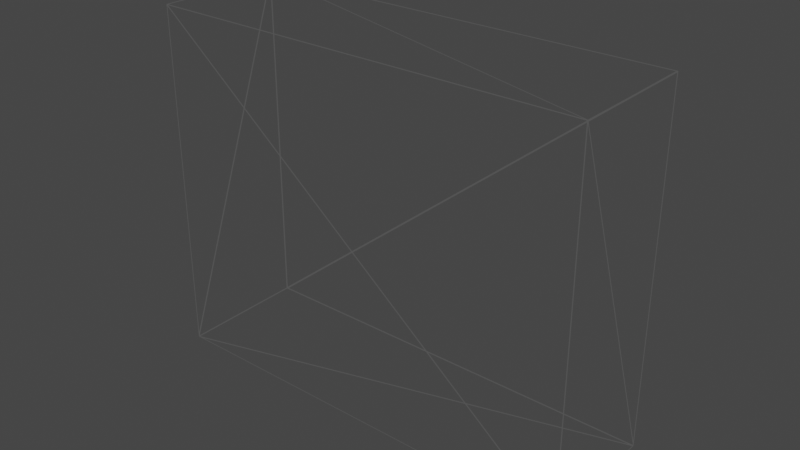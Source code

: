 # Source: shaken_sticker_glass_set_renault_t.blend  (saved by Blender 3.6.14; exported with 4.5.12 LTS)
import bpy
from mathutils import Matrix  # noqa: F401  (used for matrix-valued properties, if any)

bpy.ops.wm.read_factory_settings(use_empty=True)
scene = bpy.context.scene
scene.name = 'Scene'

# ---- materials (node trees are filled in below, after node groups)
mat_mat_0000 = bpy.data.materials.new('mat_0000')
mat_mat_0000.use_transparent_shadow = False
mat_mat_0000_001 = bpy.data.materials.new('mat_0000.001')
mat_mat_0000_001.use_transparent_shadow = False
mat_mat_0000_002 = bpy.data.materials.new('mat_0000.002')
mat_mat_0000_002.use_transparent_shadow = False
mat_mat_0000_003 = bpy.data.materials.new('mat_0000.003')
mat_mat_0000_003.use_transparent_shadow = False

# ---- node groups
ng_scs_ng_outputshadergroup = bpy.data.node_groups.new('.SCS_NG_OutputShaderGroup', 'ShaderNodeTree')
_s = ng_scs_ng_outputshadergroup.interface.new_socket(name='Shader', in_out='OUTPUT', socket_type='NodeSocketShader')
_s = ng_scs_ng_outputshadergroup.interface.new_socket(name='Color', in_out='INPUT', socket_type='NodeSocketColor')
_s = ng_scs_ng_outputshadergroup.interface.new_socket(name='Alpha', in_out='INPUT', socket_type='NodeSocketFloat')
_s.default_value = 1.0
_N = ng_scs_ng_outputshadergroup.nodes; _L = ng_scs_ng_outputshadergroup.links
n0 = _N.new('NodeGroupInput'); n0.name = 'グループ入力'; n0.location = (-185, 0)
n1 = _N.new('NodeGroupOutput'); n1.name = 'グループ出力'; n1.location = (555, 0)
n2 = _N.new('ShaderNodeEmission'); n2.name = 'EmissionMaterial'; n2.location = (185, 200)
n2.label = 'EmissionMaterial'
n3 = _N.new('ShaderNodeClamp'); n3.name = 'AlphaClamp'; n3.location = (185, 0)
n3.label = 'AlphaClamp'
n4 = _N.new('ShaderNodeBsdfTransparent'); n4.name = 'TransparentMaterial'; n4.location = (185, -200)
n4.label = 'TransparentMaterial'
n5 = _N.new('ShaderNodeMixShader'); n5.name = 'MixShader'; n5.location = (370, 0)
n5.label = 'MixShader'
_L.new(n0.outputs[0], n2.inputs[0])
_L.new(n0.outputs[1], n3.inputs[0])
_L.new(n3.outputs[0], n5.inputs[0])
_L.new(n4.outputs[0], n5.inputs[1])
_L.new(n2.outputs[0], n5.inputs[2])
_L.new(n5.outputs[0], n1.inputs[0])
n1.is_active_output = True

# ---- material node trees
mat_mat_0000.use_nodes = True; mat_mat_0000.node_tree.nodes.clear()
_N = mat_mat_0000.node_tree.nodes; _L = mat_mat_0000.node_tree.links
n0 = _N.new('ShaderNodeWireframe'); n0.name = 'Wire'; n0.location = (0, 0)
n0.label = 'Wire'
n0.use_pixel_size = True
n0.inputs[0].default_value = 2.0
n1 = _N.new('ShaderNodeGroup'); n1.name = 'Shader'; n1.location = (185, 0)
n1.label = 'Shader'
n1.node_tree = ng_scs_ng_outputshadergroup
n1.inputs[0].default_value = (0.07074, 0.07074, 0.07074, 1.0)
n2 = _N.new('ShaderNodeOutputMaterial'); n2.name = 'Output'; n2.location = (370, 0)
n2.label = 'Output'
_L.new(n0.outputs[0], n1.inputs[1])
_L.new(n1.outputs[0], n2.inputs[0])
n2.is_active_output = True
mat_mat_0000_001.use_nodes = True; mat_mat_0000_001.node_tree.nodes.clear()
_N = mat_mat_0000_001.node_tree.nodes; _L = mat_mat_0000_001.node_tree.links
n0 = _N.new('ShaderNodeWireframe'); n0.name = 'Wire'; n0.location = (0, 0)
n0.label = 'Wire'
n0.use_pixel_size = True
n0.inputs[0].default_value = 2.0
n1 = _N.new('ShaderNodeGroup'); n1.name = 'Shader'; n1.location = (185, 0)
n1.label = 'Shader'
n1.node_tree = ng_scs_ng_outputshadergroup
n1.inputs[0].default_value = (0.07074, 0.07074, 0.07074, 1.0)
n2 = _N.new('ShaderNodeOutputMaterial'); n2.name = 'Output'; n2.location = (370, 0)
n2.label = 'Output'
_L.new(n0.outputs[0], n1.inputs[1])
_L.new(n1.outputs[0], n2.inputs[0])
n2.is_active_output = True
mat_mat_0000_002.use_nodes = True; mat_mat_0000_002.node_tree.nodes.clear()
_N = mat_mat_0000_002.node_tree.nodes; _L = mat_mat_0000_002.node_tree.links
n0 = _N.new('ShaderNodeWireframe'); n0.name = 'Wire'; n0.location = (0, 0)
n0.label = 'Wire'
n0.use_pixel_size = True
n0.inputs[0].default_value = 2.0
n1 = _N.new('ShaderNodeGroup'); n1.name = 'Shader'; n1.location = (185, 0)
n1.label = 'Shader'
n1.node_tree = ng_scs_ng_outputshadergroup
n1.inputs[0].default_value = (0.07074, 0.07074, 0.07074, 1.0)
n2 = _N.new('ShaderNodeOutputMaterial'); n2.name = 'Output'; n2.location = (370, 0)
n2.label = 'Output'
_L.new(n0.outputs[0], n1.inputs[1])
_L.new(n1.outputs[0], n2.inputs[0])
n2.is_active_output = True
mat_mat_0000_003.use_nodes = True; mat_mat_0000_003.node_tree.nodes.clear()
_N = mat_mat_0000_003.node_tree.nodes; _L = mat_mat_0000_003.node_tree.links
n0 = _N.new('ShaderNodeWireframe'); n0.name = 'Wire'; n0.location = (0, 0)
n0.label = 'Wire'
n0.use_pixel_size = True
n0.inputs[0].default_value = 2.0
n1 = _N.new('ShaderNodeGroup'); n1.name = 'Shader'; n1.location = (185, 0)
n1.label = 'Shader'
n1.node_tree = ng_scs_ng_outputshadergroup
n1.inputs[0].default_value = (0.07074, 0.07074, 0.07074, 1.0)
n2 = _N.new('ShaderNodeOutputMaterial'); n2.name = 'Output'; n2.location = (370, 0)
n2.label = 'Output'
_L.new(n0.outputs[0], n1.inputs[1])
_L.new(n1.outputs[0], n2.inputs[0])
n2.is_active_output = True

# ---- world
world_world = bpy.data.worlds.new('World'); scene.world = world_world
world_world.use_nodes = True; world_world.node_tree.nodes.clear()
_N = world_world.node_tree.nodes; _L = world_world.node_tree.links
n0 = _N.new('ShaderNodeOutputWorld'); n0.name = 'World Output'; n0.location = (300, 300)
n1 = _N.new('ShaderNodeBackground'); n1.name = 'Background'; n1.location = (10, 300)
n1.inputs[0].default_value = (0.05088, 0.05088, 0.05088, 1.0)
_L.new(n1.outputs[0], n0.inputs[0])
n0.is_active_output = True
world_world.color = (0.05088, 0.05088, 0.05088)
world_world.use_sun_shadow = False
world_world.sun_shadow_jitter_overblur = 0.0

# ---- meshes
me_piece_0 = bpy.data.meshes.new('piece_0')
me_piece_0.from_pydata([(-0.07123, -0.02112, 0.6165), (-0.07123, -0.02112, 0.7315), (0.07123, -0.02112, 0.6165), (0.07123, -0.02112, 0.7315), (-0.07123, -0.02112, 0.7315), (-0.07123, 0.02112, 0.7315), (0.07123, -0.02112, 0.7315), (0.07123, 0.02112, 0.7315), (-0.07123, 0.02112, 0.7315), (-0.07123, 0.02112, 0.6165), (0.07123, 0.02112, 0.7315), (0.07123, 0.02112, 0.6165), (-0.07123, 0.02112, 0.6165), (-0.07123, -0.02112, 0.6165), (0.07123, 0.02112, 0.6165), (0.07123, -0.02112, 0.6165), (0.07123, -0.02112, 0.6165), (0.07123, -0.02112, 0.7315), (0.07123, 0.02112, 0.6165), (0.07123, 0.02112, 0.7315), (-0.07123, 0.02112, 0.6165), (-0.07123, 0.02112, 0.7315), (-0.07123, -0.02112, 0.6165), (-0.07123, -0.02112, 0.7315)], [], [(2, 1, 0), (2, 3, 1), (6, 5, 4), (6, 7, 5), (10, 9, 8), (10, 11, 9), (14, 13, 12), (14, 15, 13), (18, 17, 16), (18, 19, 17), (22, 21, 20), (22, 23, 21)])
me_piece_0.polygons.foreach_set('use_smooth', [True] * 12)
_uv = me_piece_0.uv_layers.new(name='UV_0')
_uv.uv.foreach_set('vector', [0.0, 1.0, 0.0, 1.0, 0.0, 1.0, 0.0, 1.0, 0.0, 1.0, 0.0, 1.0, 0.0, 1.0, 0.0, 1.0, 0.0, 1.0, 0.0, 1.0, 0.0, 1.0, 0.0, 1.0, 0.0, 1.0, 0.0, 1.0, 0.0, 1.0, 0.0, 1.0, 0.0, 1.0, 0.0, 1.0, 0.0, 1.0, 0.0, 1.0, 0.0, 1.0, 0.0, 1.0, 0.0, 1.0, 0.0, 1.0, 0.0, 1.0, 0.0, 1.0, 0.0, 1.0, 0.0, 1.0, 0.0, 1.0, 0.0, 1.0, 0.0, 1.0, 0.0, 1.0, 0.0, 1.0, 0.0, 1.0, 0.0, 1.0, 0.0, 1.0])
_ca = me_piece_0.color_attributes.new('Col', 'BYTE_COLOR', 'CORNER')
_ca.data.foreach_set('color', [0.0, 0.0, 0.0, 1.0, 0.0, 0.0, 0.0, 1.0, 0.0, 0.0, 0.0, 1.0, 0.0, 0.0, 0.0, 1.0, 0.0, 0.0, 0.0, 1.0, 0.0, 0.0, 0.0, 1.0, 0.0, 0.0, 0.0, 1.0, 0.0, 0.0, 0.0, 1.0, 0.0, 0.0, 0.0, 1.0, 0.0, 0.0, 0.0, 1.0, 0.0, 0.0, 0.0, 1.0, 0.0, 0.0, 0.0, 1.0, 0.0, 0.0, 0.0, 1.0, 0.0, 0.0, 0.0, 1.0, 0.0, 0.0, 0.0, 1.0, 0.0, 0.0, 0.0, 1.0, 0.0, 0.0, 0.0, 1.0, 0.0, 0.0, 0.0, 1.0, 0.0, 0.0, 0.0, 1.0, 0.0, 0.0, 0.0, 1.0, 0.0, 0.0, 0.0, 1.0, 0.0, 0.0, 0.0, 1.0, 0.0, 0.0, 0.0, 1.0, 0.0, 0.0, 0.0, 1.0, 0.0, 0.0, 0.0, 1.0, 0.0, 0.0, 0.0, 1.0, 0.0, 0.0, 0.0, 1.0, 0.0, 0.0, 0.0, 1.0, 0.0, 0.0, 0.0, 1.0, 0.0, 0.0, 0.0, 1.0, 0.0, 0.0, 0.0, 1.0, 0.0, 0.0, 0.0, 1.0, 0.0, 0.0, 0.0, 1.0, 0.0, 0.0, 0.0, 1.0, 0.0, 0.0, 0.0, 1.0, 0.0, 0.0, 0.0, 1.0])
_ca = me_piece_0.color_attributes.new('Col_alpha', 'BYTE_COLOR', 'CORNER')
_ca.data.foreach_set('color', [0.2159, 0.2159, 0.2159, 1.0, 0.2159, 0.2159, 0.2159, 1.0, 0.2159, 0.2159, 0.2159, 1.0, 0.2159, 0.2159, 0.2159, 1.0, 0.2159, 0.2159, 0.2159, 1.0, 0.2159, 0.2159, 0.2159, 1.0, 0.2159, 0.2159, 0.2159, 1.0, 0.2159, 0.2159, 0.2159, 1.0, 0.2159, 0.2159, 0.2159, 1.0, 0.2159, 0.2159, 0.2159, 1.0, 0.2159, 0.2159, 0.2159, 1.0, 0.2159, 0.2159, 0.2159, 1.0, 0.2159, 0.2159, 0.2159, 1.0, 0.2159, 0.2159, 0.2159, 1.0, 0.2159, 0.2159, 0.2159, 1.0, 0.2159, 0.2159, 0.2159, 1.0, 0.2159, 0.2159, 0.2159, 1.0, 0.2159, 0.2159, 0.2159, 1.0, 0.2159, 0.2159, 0.2159, 1.0, 0.2159, 0.2159, 0.2159, 1.0, 0.2159, 0.2159, 0.2159, 1.0, 0.2159, 0.2159, 0.2159, 1.0, 0.2159, 0.2159, 0.2159, 1.0, 0.2159, 0.2159, 0.2159, 1.0, 0.2159, 0.2159, 0.2159, 1.0, 0.2159, 0.2159, 0.2159, 1.0, 0.2159, 0.2159, 0.2159, 1.0, 0.2159, 0.2159, 0.2159, 1.0, 0.2159, 0.2159, 0.2159, 1.0, 0.2159, 0.2159, 0.2159, 1.0, 0.2159, 0.2159, 0.2159, 1.0, 0.2159, 0.2159, 0.2159, 1.0, 0.2159, 0.2159, 0.2159, 1.0, 0.2159, 0.2159, 0.2159, 1.0, 0.2159, 0.2159, 0.2159, 1.0, 0.2159, 0.2159, 0.2159, 1.0])
me_piece_0.materials.append(mat_mat_0000)
me_piece_0.update()
me_piece_0.normals_split_custom_set([tuple(v) for v in zip(*[iter([0.0, -1.0, -8.916e-08, 0.0, -1.0, -8.146e-08, 0.0, -1.0, -5.687e-08, 0.0, -1.0, -8.916e-08, 0.0, -1.0, -1.137e-07, 0.0, -1.0, -8.146e-08, 0.0, 0.0, 1.0, 0.0, 0.0, 1.0, 0.0, 0.0, 1.0, 0.0, 0.0, 1.0, 0.0, 0.0, 1.0, 0.0, 0.0, 1.0, 0.0, 1.0, 8.146e-08, 0.0, 1.0, 8.916e-08, 0.0, 1.0, 1.137e-07, 0.0, 1.0, 8.146e-08, 0.0, 1.0, 5.687e-08, 0.0, 1.0, 8.916e-08, 0.0, 0.0, -1.0, 0.0, 0.0, -1.0, 0.0, 0.0, -1.0, 0.0, 0.0, -1.0, 0.0, 0.0, -1.0, 0.0, 0.0, -1.0, 1.0, 0.0, 0.0, 1.0, 0.0, 0.0, 1.0, 0.0, 0.0, 1.0, 0.0, 0.0, 1.0, 0.0, 0.0, 1.0, 0.0, 0.0, -1.0, 0.0, 0.0, -1.0, 0.0, 0.0, -1.0, 0.0, 0.0, -1.0, 0.0, 0.0, -1.0, 0.0, 0.0, -1.0, 0.0, 0.0])] * 3)])
me_piece_0_001 = bpy.data.meshes.new('piece_0.001')
me_piece_0_001.from_pydata([(-0.07123, -0.02112, 0.6165), (-0.07123, -0.02112, 0.7315), (0.07123, -0.02112, 0.6165), (0.07123, -0.02112, 0.7315), (-0.07123, -0.02112, 0.7315), (-0.07123, 0.02112, 0.7315), (0.07123, -0.02112, 0.7315), (0.07123, 0.02112, 0.7315), (-0.07123, 0.02112, 0.7315), (-0.07123, 0.02112, 0.6165), (0.07123, 0.02112, 0.7315), (0.07123, 0.02112, 0.6165), (-0.07123, 0.02112, 0.6165), (-0.07123, -0.02112, 0.6165), (0.07123, 0.02112, 0.6165), (0.07123, -0.02112, 0.6165), (0.07123, -0.02112, 0.6165), (0.07123, -0.02112, 0.7315), (0.07123, 0.02112, 0.6165), (0.07123, 0.02112, 0.7315), (-0.07123, 0.02112, 0.6165), (-0.07123, 0.02112, 0.7315), (-0.07123, -0.02112, 0.6165), (-0.07123, -0.02112, 0.7315)], [], [(2, 1, 0), (2, 3, 1), (6, 5, 4), (6, 7, 5), (10, 9, 8), (10, 11, 9), (14, 13, 12), (14, 15, 13), (18, 17, 16), (18, 19, 17), (22, 21, 20), (22, 23, 21)])
me_piece_0_001.polygons.foreach_set('use_smooth', [True] * 12)
_uv = me_piece_0_001.uv_layers.new(name='UV_0')
_uv.uv.foreach_set('vector', [0.0, 1.0, 0.0, 1.0, 0.0, 1.0, 0.0, 1.0, 0.0, 1.0, 0.0, 1.0, 0.0, 1.0, 0.0, 1.0, 0.0, 1.0, 0.0, 1.0, 0.0, 1.0, 0.0, 1.0, 0.0, 1.0, 0.0, 1.0, 0.0, 1.0, 0.0, 1.0, 0.0, 1.0, 0.0, 1.0, 0.0, 1.0, 0.0, 1.0, 0.0, 1.0, 0.0, 1.0, 0.0, 1.0, 0.0, 1.0, 0.0, 1.0, 0.0, 1.0, 0.0, 1.0, 0.0, 1.0, 0.0, 1.0, 0.0, 1.0, 0.0, 1.0, 0.0, 1.0, 0.0, 1.0, 0.0, 1.0, 0.0, 1.0, 0.0, 1.0])
_ca = me_piece_0_001.color_attributes.new('Col', 'BYTE_COLOR', 'CORNER')
_ca.data.foreach_set('color', [0.0, 0.0, 0.0, 1.0, 0.0, 0.0, 0.0, 1.0, 0.0, 0.0, 0.0, 1.0, 0.0, 0.0, 0.0, 1.0, 0.0, 0.0, 0.0, 1.0, 0.0, 0.0, 0.0, 1.0, 0.0, 0.0, 0.0, 1.0, 0.0, 0.0, 0.0, 1.0, 0.0, 0.0, 0.0, 1.0, 0.0, 0.0, 0.0, 1.0, 0.0, 0.0, 0.0, 1.0, 0.0, 0.0, 0.0, 1.0, 0.0, 0.0, 0.0, 1.0, 0.0, 0.0, 0.0, 1.0, 0.0, 0.0, 0.0, 1.0, 0.0, 0.0, 0.0, 1.0, 0.0, 0.0, 0.0, 1.0, 0.0, 0.0, 0.0, 1.0, 0.0, 0.0, 0.0, 1.0, 0.0, 0.0, 0.0, 1.0, 0.0, 0.0, 0.0, 1.0, 0.0, 0.0, 0.0, 1.0, 0.0, 0.0, 0.0, 1.0, 0.0, 0.0, 0.0, 1.0, 0.0, 0.0, 0.0, 1.0, 0.0, 0.0, 0.0, 1.0, 0.0, 0.0, 0.0, 1.0, 0.0, 0.0, 0.0, 1.0, 0.0, 0.0, 0.0, 1.0, 0.0, 0.0, 0.0, 1.0, 0.0, 0.0, 0.0, 1.0, 0.0, 0.0, 0.0, 1.0, 0.0, 0.0, 0.0, 1.0, 0.0, 0.0, 0.0, 1.0, 0.0, 0.0, 0.0, 1.0, 0.0, 0.0, 0.0, 1.0])
_ca = me_piece_0_001.color_attributes.new('Col_alpha', 'BYTE_COLOR', 'CORNER')
_ca.data.foreach_set('color', [0.2159, 0.2159, 0.2159, 1.0, 0.2159, 0.2159, 0.2159, 1.0, 0.2159, 0.2159, 0.2159, 1.0, 0.2159, 0.2159, 0.2159, 1.0, 0.2159, 0.2159, 0.2159, 1.0, 0.2159, 0.2159, 0.2159, 1.0, 0.2159, 0.2159, 0.2159, 1.0, 0.2159, 0.2159, 0.2159, 1.0, 0.2159, 0.2159, 0.2159, 1.0, 0.2159, 0.2159, 0.2159, 1.0, 0.2159, 0.2159, 0.2159, 1.0, 0.2159, 0.2159, 0.2159, 1.0, 0.2159, 0.2159, 0.2159, 1.0, 0.2159, 0.2159, 0.2159, 1.0, 0.2159, 0.2159, 0.2159, 1.0, 0.2159, 0.2159, 0.2159, 1.0, 0.2159, 0.2159, 0.2159, 1.0, 0.2159, 0.2159, 0.2159, 1.0, 0.2159, 0.2159, 0.2159, 1.0, 0.2159, 0.2159, 0.2159, 1.0, 0.2159, 0.2159, 0.2159, 1.0, 0.2159, 0.2159, 0.2159, 1.0, 0.2159, 0.2159, 0.2159, 1.0, 0.2159, 0.2159, 0.2159, 1.0, 0.2159, 0.2159, 0.2159, 1.0, 0.2159, 0.2159, 0.2159, 1.0, 0.2159, 0.2159, 0.2159, 1.0, 0.2159, 0.2159, 0.2159, 1.0, 0.2159, 0.2159, 0.2159, 1.0, 0.2159, 0.2159, 0.2159, 1.0, 0.2159, 0.2159, 0.2159, 1.0, 0.2159, 0.2159, 0.2159, 1.0, 0.2159, 0.2159, 0.2159, 1.0, 0.2159, 0.2159, 0.2159, 1.0, 0.2159, 0.2159, 0.2159, 1.0, 0.2159, 0.2159, 0.2159, 1.0])
me_piece_0_001.materials.append(mat_mat_0000_001)
me_piece_0_001.update()
me_piece_0_001.normals_split_custom_set([tuple(v) for v in zip(*[iter([0.0, -1.0, -8.916e-08, 0.0, -1.0, -8.146e-08, 0.0, -1.0, -5.687e-08, 0.0, -1.0, -8.916e-08, 0.0, -1.0, -1.137e-07, 0.0, -1.0, -8.146e-08, 0.0, 0.0, 1.0, 0.0, 0.0, 1.0, 0.0, 0.0, 1.0, 0.0, 0.0, 1.0, 0.0, 0.0, 1.0, 0.0, 0.0, 1.0, 0.0, 1.0, 8.146e-08, 0.0, 1.0, 8.916e-08, 0.0, 1.0, 1.137e-07, 0.0, 1.0, 8.146e-08, 0.0, 1.0, 5.687e-08, 0.0, 1.0, 8.916e-08, 0.0, 0.0, -1.0, 0.0, 0.0, -1.0, 0.0, 0.0, -1.0, 0.0, 0.0, -1.0, 0.0, 0.0, -1.0, 0.0, 0.0, -1.0, 1.0, 0.0, 0.0, 1.0, 0.0, 0.0, 1.0, 0.0, 0.0, 1.0, 0.0, 0.0, 1.0, 0.0, 0.0, 1.0, 0.0, 0.0, -1.0, 0.0, 0.0, -1.0, 0.0, 0.0, -1.0, 0.0, 0.0, -1.0, 0.0, 0.0, -1.0, 0.0, 0.0, -1.0, 0.0, 0.0])] * 3)])
me_piece_0_002 = bpy.data.meshes.new('piece_0.002')
me_piece_0_002.from_pydata([(-0.07123, -0.02112, 0.6165), (-0.07123, -0.02112, 0.7315), (0.07123, -0.02112, 0.6165), (0.07123, -0.02112, 0.7315), (-0.07123, -0.02112, 0.7315), (-0.07123, 0.02112, 0.7315), (0.07123, -0.02112, 0.7315), (0.07123, 0.02112, 0.7315), (-0.07123, 0.02112, 0.7315), (-0.07123, 0.02112, 0.6165), (0.07123, 0.02112, 0.7315), (0.07123, 0.02112, 0.6165), (-0.07123, 0.02112, 0.6165), (-0.07123, -0.02112, 0.6165), (0.07123, 0.02112, 0.6165), (0.07123, -0.02112, 0.6165), (0.07123, -0.02112, 0.6165), (0.07123, -0.02112, 0.7315), (0.07123, 0.02112, 0.6165), (0.07123, 0.02112, 0.7315), (-0.07123, 0.02112, 0.6165), (-0.07123, 0.02112, 0.7315), (-0.07123, -0.02112, 0.6165), (-0.07123, -0.02112, 0.7315)], [], [(2, 1, 0), (2, 3, 1), (6, 5, 4), (6, 7, 5), (10, 9, 8), (10, 11, 9), (14, 13, 12), (14, 15, 13), (18, 17, 16), (18, 19, 17), (22, 21, 20), (22, 23, 21)])
me_piece_0_002.polygons.foreach_set('use_smooth', [True] * 12)
_uv = me_piece_0_002.uv_layers.new(name='UV_0')
_uv.uv.foreach_set('vector', [0.0, 1.0, 0.0, 1.0, 0.0, 1.0, 0.0, 1.0, 0.0, 1.0, 0.0, 1.0, 0.0, 1.0, 0.0, 1.0, 0.0, 1.0, 0.0, 1.0, 0.0, 1.0, 0.0, 1.0, 0.0, 1.0, 0.0, 1.0, 0.0, 1.0, 0.0, 1.0, 0.0, 1.0, 0.0, 1.0, 0.0, 1.0, 0.0, 1.0, 0.0, 1.0, 0.0, 1.0, 0.0, 1.0, 0.0, 1.0, 0.0, 1.0, 0.0, 1.0, 0.0, 1.0, 0.0, 1.0, 0.0, 1.0, 0.0, 1.0, 0.0, 1.0, 0.0, 1.0, 0.0, 1.0, 0.0, 1.0, 0.0, 1.0, 0.0, 1.0])
_ca = me_piece_0_002.color_attributes.new('Col', 'BYTE_COLOR', 'CORNER')
_ca.data.foreach_set('color', [0.0, 0.0, 0.0, 1.0, 0.0, 0.0, 0.0, 1.0, 0.0, 0.0, 0.0, 1.0, 0.0, 0.0, 0.0, 1.0, 0.0, 0.0, 0.0, 1.0, 0.0, 0.0, 0.0, 1.0, 0.0, 0.0, 0.0, 1.0, 0.0, 0.0, 0.0, 1.0, 0.0, 0.0, 0.0, 1.0, 0.0, 0.0, 0.0, 1.0, 0.0, 0.0, 0.0, 1.0, 0.0, 0.0, 0.0, 1.0, 0.0, 0.0, 0.0, 1.0, 0.0, 0.0, 0.0, 1.0, 0.0, 0.0, 0.0, 1.0, 0.0, 0.0, 0.0, 1.0, 0.0, 0.0, 0.0, 1.0, 0.0, 0.0, 0.0, 1.0, 0.0, 0.0, 0.0, 1.0, 0.0, 0.0, 0.0, 1.0, 0.0, 0.0, 0.0, 1.0, 0.0, 0.0, 0.0, 1.0, 0.0, 0.0, 0.0, 1.0, 0.0, 0.0, 0.0, 1.0, 0.0, 0.0, 0.0, 1.0, 0.0, 0.0, 0.0, 1.0, 0.0, 0.0, 0.0, 1.0, 0.0, 0.0, 0.0, 1.0, 0.0, 0.0, 0.0, 1.0, 0.0, 0.0, 0.0, 1.0, 0.0, 0.0, 0.0, 1.0, 0.0, 0.0, 0.0, 1.0, 0.0, 0.0, 0.0, 1.0, 0.0, 0.0, 0.0, 1.0, 0.0, 0.0, 0.0, 1.0, 0.0, 0.0, 0.0, 1.0])
_ca = me_piece_0_002.color_attributes.new('Col_alpha', 'BYTE_COLOR', 'CORNER')
_ca.data.foreach_set('color', [0.2159, 0.2159, 0.2159, 1.0, 0.2159, 0.2159, 0.2159, 1.0, 0.2159, 0.2159, 0.2159, 1.0, 0.2159, 0.2159, 0.2159, 1.0, 0.2159, 0.2159, 0.2159, 1.0, 0.2159, 0.2159, 0.2159, 1.0, 0.2159, 0.2159, 0.2159, 1.0, 0.2159, 0.2159, 0.2159, 1.0, 0.2159, 0.2159, 0.2159, 1.0, 0.2159, 0.2159, 0.2159, 1.0, 0.2159, 0.2159, 0.2159, 1.0, 0.2159, 0.2159, 0.2159, 1.0, 0.2159, 0.2159, 0.2159, 1.0, 0.2159, 0.2159, 0.2159, 1.0, 0.2159, 0.2159, 0.2159, 1.0, 0.2159, 0.2159, 0.2159, 1.0, 0.2159, 0.2159, 0.2159, 1.0, 0.2159, 0.2159, 0.2159, 1.0, 0.2159, 0.2159, 0.2159, 1.0, 0.2159, 0.2159, 0.2159, 1.0, 0.2159, 0.2159, 0.2159, 1.0, 0.2159, 0.2159, 0.2159, 1.0, 0.2159, 0.2159, 0.2159, 1.0, 0.2159, 0.2159, 0.2159, 1.0, 0.2159, 0.2159, 0.2159, 1.0, 0.2159, 0.2159, 0.2159, 1.0, 0.2159, 0.2159, 0.2159, 1.0, 0.2159, 0.2159, 0.2159, 1.0, 0.2159, 0.2159, 0.2159, 1.0, 0.2159, 0.2159, 0.2159, 1.0, 0.2159, 0.2159, 0.2159, 1.0, 0.2159, 0.2159, 0.2159, 1.0, 0.2159, 0.2159, 0.2159, 1.0, 0.2159, 0.2159, 0.2159, 1.0, 0.2159, 0.2159, 0.2159, 1.0, 0.2159, 0.2159, 0.2159, 1.0])
me_piece_0_002.materials.append(mat_mat_0000_002)
me_piece_0_002.update()
me_piece_0_002.normals_split_custom_set([tuple(v) for v in zip(*[iter([0.0, -1.0, -8.916e-08, 0.0, -1.0, -8.146e-08, 0.0, -1.0, -5.687e-08, 0.0, -1.0, -8.916e-08, 0.0, -1.0, -1.137e-07, 0.0, -1.0, -8.146e-08, 0.0, 0.0, 1.0, 0.0, 0.0, 1.0, 0.0, 0.0, 1.0, 0.0, 0.0, 1.0, 0.0, 0.0, 1.0, 0.0, 0.0, 1.0, 0.0, 1.0, 8.146e-08, 0.0, 1.0, 8.916e-08, 0.0, 1.0, 1.137e-07, 0.0, 1.0, 8.146e-08, 0.0, 1.0, 5.687e-08, 0.0, 1.0, 8.916e-08, 0.0, 0.0, -1.0, 0.0, 0.0, -1.0, 0.0, 0.0, -1.0, 0.0, 0.0, -1.0, 0.0, 0.0, -1.0, 0.0, 0.0, -1.0, 1.0, 0.0, 0.0, 1.0, 0.0, 0.0, 1.0, 0.0, 0.0, 1.0, 0.0, 0.0, 1.0, 0.0, 0.0, 1.0, 0.0, 0.0, -1.0, 0.0, 0.0, -1.0, 0.0, 0.0, -1.0, 0.0, 0.0, -1.0, 0.0, 0.0, -1.0, 0.0, 0.0, -1.0, 0.0, 0.0])] * 3)])
me_piece_0_003 = bpy.data.meshes.new('piece_0.003')
me_piece_0_003.from_pydata([(-0.07123, -0.02112, 0.6165), (-0.07123, -0.02112, 0.7315), (0.07123, -0.02112, 0.6165), (0.07123, -0.02112, 0.7315), (-0.07123, -0.02112, 0.7315), (-0.07123, 0.02112, 0.7315), (0.07123, -0.02112, 0.7315), (0.07123, 0.02112, 0.7315), (-0.07123, 0.02112, 0.7315), (-0.07123, 0.02112, 0.6165), (0.07123, 0.02112, 0.7315), (0.07123, 0.02112, 0.6165), (-0.07123, 0.02112, 0.6165), (-0.07123, -0.02112, 0.6165), (0.07123, 0.02112, 0.6165), (0.07123, -0.02112, 0.6165), (0.07123, -0.02112, 0.6165), (0.07123, -0.02112, 0.7315), (0.07123, 0.02112, 0.6165), (0.07123, 0.02112, 0.7315), (-0.07123, 0.02112, 0.6165), (-0.07123, 0.02112, 0.7315), (-0.07123, -0.02112, 0.6165), (-0.07123, -0.02112, 0.7315)], [], [(2, 1, 0), (2, 3, 1), (6, 5, 4), (6, 7, 5), (10, 9, 8), (10, 11, 9), (14, 13, 12), (14, 15, 13), (18, 17, 16), (18, 19, 17), (22, 21, 20), (22, 23, 21)])
me_piece_0_003.polygons.foreach_set('use_smooth', [True] * 12)
_uv = me_piece_0_003.uv_layers.new(name='UV_0')
_uv.uv.foreach_set('vector', [0.0, 1.0, 0.0, 1.0, 0.0, 1.0, 0.0, 1.0, 0.0, 1.0, 0.0, 1.0, 0.0, 1.0, 0.0, 1.0, 0.0, 1.0, 0.0, 1.0, 0.0, 1.0, 0.0, 1.0, 0.0, 1.0, 0.0, 1.0, 0.0, 1.0, 0.0, 1.0, 0.0, 1.0, 0.0, 1.0, 0.0, 1.0, 0.0, 1.0, 0.0, 1.0, 0.0, 1.0, 0.0, 1.0, 0.0, 1.0, 0.0, 1.0, 0.0, 1.0, 0.0, 1.0, 0.0, 1.0, 0.0, 1.0, 0.0, 1.0, 0.0, 1.0, 0.0, 1.0, 0.0, 1.0, 0.0, 1.0, 0.0, 1.0, 0.0, 1.0])
_ca = me_piece_0_003.color_attributes.new('Col', 'BYTE_COLOR', 'CORNER')
_ca.data.foreach_set('color', [0.0, 0.0, 0.0, 1.0, 0.0, 0.0, 0.0, 1.0, 0.0, 0.0, 0.0, 1.0, 0.0, 0.0, 0.0, 1.0, 0.0, 0.0, 0.0, 1.0, 0.0, 0.0, 0.0, 1.0, 0.0, 0.0, 0.0, 1.0, 0.0, 0.0, 0.0, 1.0, 0.0, 0.0, 0.0, 1.0, 0.0, 0.0, 0.0, 1.0, 0.0, 0.0, 0.0, 1.0, 0.0, 0.0, 0.0, 1.0, 0.0, 0.0, 0.0, 1.0, 0.0, 0.0, 0.0, 1.0, 0.0, 0.0, 0.0, 1.0, 0.0, 0.0, 0.0, 1.0, 0.0, 0.0, 0.0, 1.0, 0.0, 0.0, 0.0, 1.0, 0.0, 0.0, 0.0, 1.0, 0.0, 0.0, 0.0, 1.0, 0.0, 0.0, 0.0, 1.0, 0.0, 0.0, 0.0, 1.0, 0.0, 0.0, 0.0, 1.0, 0.0, 0.0, 0.0, 1.0, 0.0, 0.0, 0.0, 1.0, 0.0, 0.0, 0.0, 1.0, 0.0, 0.0, 0.0, 1.0, 0.0, 0.0, 0.0, 1.0, 0.0, 0.0, 0.0, 1.0, 0.0, 0.0, 0.0, 1.0, 0.0, 0.0, 0.0, 1.0, 0.0, 0.0, 0.0, 1.0, 0.0, 0.0, 0.0, 1.0, 0.0, 0.0, 0.0, 1.0, 0.0, 0.0, 0.0, 1.0, 0.0, 0.0, 0.0, 1.0])
_ca = me_piece_0_003.color_attributes.new('Col_alpha', 'BYTE_COLOR', 'CORNER')
_ca.data.foreach_set('color', [0.2159, 0.2159, 0.2159, 1.0, 0.2159, 0.2159, 0.2159, 1.0, 0.2159, 0.2159, 0.2159, 1.0, 0.2159, 0.2159, 0.2159, 1.0, 0.2159, 0.2159, 0.2159, 1.0, 0.2159, 0.2159, 0.2159, 1.0, 0.2159, 0.2159, 0.2159, 1.0, 0.2159, 0.2159, 0.2159, 1.0, 0.2159, 0.2159, 0.2159, 1.0, 0.2159, 0.2159, 0.2159, 1.0, 0.2159, 0.2159, 0.2159, 1.0, 0.2159, 0.2159, 0.2159, 1.0, 0.2159, 0.2159, 0.2159, 1.0, 0.2159, 0.2159, 0.2159, 1.0, 0.2159, 0.2159, 0.2159, 1.0, 0.2159, 0.2159, 0.2159, 1.0, 0.2159, 0.2159, 0.2159, 1.0, 0.2159, 0.2159, 0.2159, 1.0, 0.2159, 0.2159, 0.2159, 1.0, 0.2159, 0.2159, 0.2159, 1.0, 0.2159, 0.2159, 0.2159, 1.0, 0.2159, 0.2159, 0.2159, 1.0, 0.2159, 0.2159, 0.2159, 1.0, 0.2159, 0.2159, 0.2159, 1.0, 0.2159, 0.2159, 0.2159, 1.0, 0.2159, 0.2159, 0.2159, 1.0, 0.2159, 0.2159, 0.2159, 1.0, 0.2159, 0.2159, 0.2159, 1.0, 0.2159, 0.2159, 0.2159, 1.0, 0.2159, 0.2159, 0.2159, 1.0, 0.2159, 0.2159, 0.2159, 1.0, 0.2159, 0.2159, 0.2159, 1.0, 0.2159, 0.2159, 0.2159, 1.0, 0.2159, 0.2159, 0.2159, 1.0, 0.2159, 0.2159, 0.2159, 1.0, 0.2159, 0.2159, 0.2159, 1.0])
me_piece_0_003.materials.append(mat_mat_0000_003)
me_piece_0_003.update()
me_piece_0_003.normals_split_custom_set([tuple(v) for v in zip(*[iter([0.0, -1.0, -8.916e-08, 0.0, -1.0, -8.146e-08, 0.0, -1.0, -5.687e-08, 0.0, -1.0, -8.916e-08, 0.0, -1.0, -1.137e-07, 0.0, -1.0, -8.146e-08, 0.0, 0.0, 1.0, 0.0, 0.0, 1.0, 0.0, 0.0, 1.0, 0.0, 0.0, 1.0, 0.0, 0.0, 1.0, 0.0, 0.0, 1.0, 0.0, 1.0, 8.146e-08, 0.0, 1.0, 8.916e-08, 0.0, 1.0, 1.137e-07, 0.0, 1.0, 8.146e-08, 0.0, 1.0, 5.687e-08, 0.0, 1.0, 8.916e-08, 0.0, 0.0, -1.0, 0.0, 0.0, -1.0, 0.0, 0.0, -1.0, 0.0, 0.0, -1.0, 0.0, 0.0, -1.0, 0.0, 0.0, -1.0, 1.0, 0.0, 0.0, 1.0, 0.0, 0.0, 1.0, 0.0, 0.0, 1.0, 0.0, 0.0, 1.0, 0.0, 0.0, 1.0, 0.0, 0.0, -1.0, 0.0, 0.0, -1.0, 0.0, 0.0, -1.0, 0.0, 0.0, -1.0, 0.0, 0.0, -1.0, 0.0, 0.0, -1.0, 0.0, 0.0])] * 3)])

# ---- objects
ob_piece_0 = bpy.data.objects.new('piece_0', me_piece_0)
ob_slot_1 = bpy.data.objects.new('slot_1', None)
ob_slot_11 = bpy.data.objects.new('slot_11', None)
ob_slot_12 = bpy.data.objects.new('slot_12', None)
ob_slot_2 = bpy.data.objects.new('slot_2', None)
ob_slot_3 = bpy.data.objects.new('slot_3', None)
ob_slot_4 = bpy.data.objects.new('slot_4', None)
ob_slot_5 = bpy.data.objects.new('slot_5', None)
ob_slot_6 = bpy.data.objects.new('slot_6', None)
ob_slot_7 = bpy.data.objects.new('slot_7', None)
ob_slot_8 = bpy.data.objects.new('slot_8', None)
ob_slot_9 = bpy.data.objects.new('slot_9', None)
ob_glass_set_1_shaken = bpy.data.objects.new('glass_set_1.shaken', None)
ob_piece_0_001 = bpy.data.objects.new('piece_0.001', me_piece_0_001)
ob_slot_1_001 = bpy.data.objects.new('slot_1.001', None)
ob_slot_10 = bpy.data.objects.new('slot_10', None)
ob_slot_12_001 = bpy.data.objects.new('slot_12.001', None)
ob_slot_13 = bpy.data.objects.new('slot_13', None)
ob_slot_14 = bpy.data.objects.new('slot_14', None)
ob_slot_2_001 = bpy.data.objects.new('slot_2.001', None)
ob_slot_3_001 = bpy.data.objects.new('slot_3.001', None)
ob_slot_4_001 = bpy.data.objects.new('slot_4.001', None)
ob_slot_5_001 = bpy.data.objects.new('slot_5.001', None)
ob_slot_6_001 = bpy.data.objects.new('slot_6.001', None)
ob_slot_7_001 = bpy.data.objects.new('slot_7.001', None)
ob_slot_8_001 = bpy.data.objects.new('slot_8.001', None)
ob_slot_9_001 = bpy.data.objects.new('slot_9.001', None)
ob_glass_set_2_shaken = bpy.data.objects.new('glass_set_2.shaken', None)
ob_piece_0_002 = bpy.data.objects.new('piece_0.002', me_piece_0_002)
ob_slot_1_002 = bpy.data.objects.new('slot_1.002', None)
ob_slot_10_001 = bpy.data.objects.new('slot_10.001', None)
ob_slot_12_002 = bpy.data.objects.new('slot_12.002', None)
ob_slot_13_001 = bpy.data.objects.new('slot_13.001', None)
ob_slot_14_001 = bpy.data.objects.new('slot_14.001', None)
ob_slot_15 = bpy.data.objects.new('slot_15', None)
ob_slot_16 = bpy.data.objects.new('slot_16', None)
ob_slot_2_002 = bpy.data.objects.new('slot_2.002', None)
ob_slot_3_002 = bpy.data.objects.new('slot_3.002', None)
ob_slot_4_002 = bpy.data.objects.new('slot_4.002', None)
ob_slot_5_002 = bpy.data.objects.new('slot_5.002', None)
ob_slot_6_002 = bpy.data.objects.new('slot_6.002', None)
ob_slot_7_002 = bpy.data.objects.new('slot_7.002', None)
ob_slot_8_002 = bpy.data.objects.new('slot_8.002', None)
ob_slot_9_002 = bpy.data.objects.new('slot_9.002', None)
ob_glass_set_3_shaken = bpy.data.objects.new('glass_set_3.shaken', None)
ob_piece_0_003 = bpy.data.objects.new('piece_0.003', me_piece_0_003)
ob_slot_10_002 = bpy.data.objects.new('slot_10.002', None)
ob_slot_13_002 = bpy.data.objects.new('slot_13.002', None)
ob_slot_14_002 = bpy.data.objects.new('slot_14.002', None)
ob_slot_15_001 = bpy.data.objects.new('slot_15.001', None)
ob_slot_16_001 = bpy.data.objects.new('slot_16.001', None)
ob_slot_2_003 = bpy.data.objects.new('slot_2.003', None)
ob_slot_3_003 = bpy.data.objects.new('slot_3.003', None)
ob_slot_4_003 = bpy.data.objects.new('slot_4.003', None)
ob_slot_5_003 = bpy.data.objects.new('slot_5.003', None)
ob_slot_6_003 = bpy.data.objects.new('slot_6.003', None)
ob_slot_9_003 = bpy.data.objects.new('slot_9.003', None)
ob_glass_set_4_shaken = bpy.data.objects.new('glass_set_4.shaken', None)

# ---- transforms, parenting, visibility, modifiers, constraints
ob_piece_0.parent = ob_glass_set_1_shaken
ob_piece_0.location = (0.0, 0.0, 0.0)
ob_piece_0.show_transparent = True
ob_slot_1.parent = ob_glass_set_1_shaken
ob_slot_1.location = (-0.32, -0.02723, 0.1597)
ob_slot_1.rotation_mode = 'QUATERNION'
ob_slot_1.rotation_quaternion = (5.862e-18, 6.095e-17, -0.09574, 0.9954)
ob_slot_1.empty_display_size = 0.05
ob_slot_11.parent = ob_glass_set_1_shaken
ob_slot_11.location = (0.095, 0.02652, -0.08865)
ob_slot_11.rotation_mode = 'QUATERNION'
ob_slot_11.rotation_quaternion = (5.862e-18, 6.095e-17, -0.09574, 0.9954)
ob_slot_11.empty_display_size = 0.05
ob_slot_12.parent = ob_glass_set_1_shaken
ob_slot_12.location = (0.26, 0.0226, -0.08942)
ob_slot_12.rotation_mode = 'QUATERNION'
ob_slot_12.rotation_quaternion = (5.862e-18, 6.095e-17, -0.09574, 0.9954)
ob_slot_12.empty_display_size = 0.05
ob_slot_2.parent = ob_glass_set_1_shaken
ob_slot_2.location = (-0.215, -0.02294, 0.1331)
ob_slot_2.rotation_mode = 'QUATERNION'
ob_slot_2.rotation_quaternion = (5.862e-18, 6.095e-17, -0.09574, 0.9954)
ob_slot_2.empty_display_size = 0.05
ob_slot_3.parent = ob_glass_set_1_shaken
ob_slot_3.location = (-0.11, -0.01554, 0.1178)
ob_slot_3.rotation_mode = 'QUATERNION'
ob_slot_3.rotation_quaternion = (5.862e-18, 6.095e-17, -0.09574, 0.9954)
ob_slot_3.empty_display_size = 0.05
ob_slot_4.parent = ob_glass_set_1_shaken
ob_slot_4.location = (5.264e-18, -0.01415, 0.1112)
ob_slot_4.rotation_mode = 'QUATERNION'
ob_slot_4.rotation_quaternion = (5.862e-18, 6.095e-17, -0.09574, 0.9954)
ob_slot_4.empty_display_size = 0.05
ob_slot_5.parent = ob_glass_set_1_shaken
ob_slot_5.location = (0.11, -0.01554, 0.1178)
ob_slot_5.rotation_mode = 'QUATERNION'
ob_slot_5.rotation_quaternion = (5.862e-18, 6.095e-17, -0.09574, 0.9954)
ob_slot_5.empty_display_size = 0.05
ob_slot_6.parent = ob_glass_set_1_shaken
ob_slot_6.location = (0.215, -0.02294, 0.1331)
ob_slot_6.rotation_mode = 'QUATERNION'
ob_slot_6.rotation_quaternion = (5.862e-18, 6.095e-17, -0.09574, 0.9954)
ob_slot_6.empty_display_size = 0.05
ob_slot_7.parent = ob_glass_set_1_shaken
ob_slot_7.location = (0.32, -0.02723, 0.1597)
ob_slot_7.rotation_mode = 'QUATERNION'
ob_slot_7.rotation_quaternion = (5.862e-18, 6.095e-17, -0.09574, 0.9954)
ob_slot_7.empty_display_size = 0.05
ob_slot_8.parent = ob_glass_set_1_shaken
ob_slot_8.location = (-0.26, 0.0226, -0.08942)
ob_slot_8.rotation_mode = 'QUATERNION'
ob_slot_8.rotation_quaternion = (5.862e-18, 6.095e-17, -0.09574, 0.9954)
ob_slot_8.empty_display_size = 0.05
ob_slot_9.parent = ob_glass_set_1_shaken
ob_slot_9.location = (-0.095, 0.02652, -0.08865)
ob_slot_9.rotation_mode = 'QUATERNION'
ob_slot_9.rotation_quaternion = (5.862e-18, 6.095e-17, -0.09574, 0.9954)
ob_slot_9.empty_display_size = 0.05
ob_glass_set_1_shaken.location = (0.0, 0.0, 0.0)
ob_glass_set_1_shaken.empty_display_type = 'ARROWS'
ob_glass_set_1_shaken.empty_display_size = 5.0
ob_glass_set_1_shaken.show_name = True
ob_piece_0_001.parent = ob_glass_set_2_shaken
ob_piece_0_001.location = (0.0, 0.0, 0.0)
ob_piece_0_001.show_transparent = True
ob_slot_1_001.parent = ob_glass_set_2_shaken
ob_slot_1_001.location = (-0.36, -0.01809, 0.1127)
ob_slot_1_001.rotation_mode = 'QUATERNION'
ob_slot_1_001.rotation_quaternion = (5.862e-18, 6.095e-17, -0.09574, 0.9954)
ob_slot_1_001.empty_display_size = 0.05
ob_slot_10.parent = ob_glass_set_2_shaken
ob_slot_10.location = (0.12, 0.02647, -0.08806)
ob_slot_10.rotation_mode = 'QUATERNION'
ob_slot_10.rotation_quaternion = (5.862e-18, 6.095e-17, -0.09574, 0.9954)
ob_slot_10.empty_display_size = 0.05
ob_slot_12_001.parent = ob_glass_set_2_shaken
ob_slot_12_001.location = (-0.36, 0.02298, -0.08837)
ob_slot_12_001.rotation_mode = 'QUATERNION'
ob_slot_12_001.rotation_quaternion = (5.862e-18, 6.095e-17, -0.09574, 0.9954)
ob_slot_12_001.empty_display_size = 0.05
ob_slot_13.parent = ob_glass_set_2_shaken
ob_slot_13.location = (-0.12, 0.02647, -0.08806)
ob_slot_13.rotation_mode = 'QUATERNION'
ob_slot_13.rotation_quaternion = (5.862e-18, 6.095e-17, -0.09574, 0.9954)
ob_slot_13.empty_display_size = 0.05
ob_slot_14.parent = ob_glass_set_2_shaken
ob_slot_14.location = (-0.24, 0.02409, -0.08811)
ob_slot_14.rotation_mode = 'QUATERNION'
ob_slot_14.rotation_quaternion = (5.862e-18, 6.095e-17, -0.09574, 0.9954)
ob_slot_14.empty_display_size = 0.05
ob_slot_2_001.parent = ob_glass_set_2_shaken
ob_slot_2_001.location = (-0.24, -0.01895, 0.1125)
ob_slot_2_001.rotation_mode = 'QUATERNION'
ob_slot_2_001.rotation_quaternion = (5.862e-18, 6.095e-17, -0.09574, 0.9954)
ob_slot_2_001.empty_display_size = 0.05
ob_slot_3_001.parent = ob_glass_set_2_shaken
ob_slot_3_001.location = (-0.12, -0.0146, 0.113)
ob_slot_3_001.rotation_mode = 'QUATERNION'
ob_slot_3_001.rotation_quaternion = (5.862e-18, 6.095e-17, -0.09574, 0.9954)
ob_slot_3_001.empty_display_size = 0.05
ob_slot_4_001.parent = ob_glass_set_2_shaken
ob_slot_4_001.location = (2.867e-18, -0.01454, 0.1132)
ob_slot_4_001.rotation_mode = 'QUATERNION'
ob_slot_4_001.rotation_quaternion = (5.862e-18, 6.095e-17, -0.09574, 0.9954)
ob_slot_4_001.empty_display_size = 0.05
ob_slot_5_001.parent = ob_glass_set_2_shaken
ob_slot_5_001.location = (0.12, -0.0146, 0.113)
ob_slot_5_001.rotation_mode = 'QUATERNION'
ob_slot_5_001.rotation_quaternion = (5.862e-18, 6.095e-17, -0.09574, 0.9954)
ob_slot_5_001.empty_display_size = 0.05
ob_slot_6_001.parent = ob_glass_set_2_shaken
ob_slot_6_001.location = (0.24, -0.01895, 0.1125)
ob_slot_6_001.rotation_mode = 'QUATERNION'
ob_slot_6_001.rotation_quaternion = (5.862e-18, 6.095e-17, -0.09574, 0.9954)
ob_slot_6_001.empty_display_size = 0.05
ob_slot_7_001.parent = ob_glass_set_2_shaken
ob_slot_7_001.location = (0.36, -0.01809, 0.1127)
ob_slot_7_001.rotation_mode = 'QUATERNION'
ob_slot_7_001.rotation_quaternion = (5.862e-18, 6.095e-17, -0.09574, 0.9954)
ob_slot_7_001.empty_display_size = 0.05
ob_slot_8_001.parent = ob_glass_set_2_shaken
ob_slot_8_001.location = (0.36, 0.02298, -0.08837)
ob_slot_8_001.rotation_mode = 'QUATERNION'
ob_slot_8_001.rotation_quaternion = (5.862e-18, 6.095e-17, -0.09574, 0.9954)
ob_slot_8_001.empty_display_size = 0.05
ob_slot_9_001.parent = ob_glass_set_2_shaken
ob_slot_9_001.location = (0.24, 0.02409, -0.08811)
ob_slot_9_001.rotation_mode = 'QUATERNION'
ob_slot_9_001.rotation_quaternion = (5.862e-18, 6.095e-17, -0.09574, 0.9954)
ob_slot_9_001.empty_display_size = 0.05
ob_glass_set_2_shaken.location = (0.0, 0.0, 0.0)
ob_glass_set_2_shaken.empty_display_type = 'ARROWS'
ob_glass_set_2_shaken.empty_display_size = 5.0
ob_glass_set_2_shaken.show_name = True
ob_piece_0_002.parent = ob_glass_set_3_shaken
ob_piece_0_002.location = (0.0, 0.0, 0.0)
ob_piece_0_002.show_transparent = True
ob_slot_1_002.parent = ob_glass_set_3_shaken
ob_slot_1_002.location = (-0.32, -0.0287, 0.1673)
ob_slot_1_002.rotation_mode = 'QUATERNION'
ob_slot_1_002.rotation_quaternion = (5.862e-18, 6.095e-17, -0.09574, 0.9954)
ob_slot_1_002.empty_display_size = 0.05
ob_slot_10_001.parent = ob_glass_set_3_shaken
ob_slot_10_001.location = (0.18, 0.02158, -0.06812)
ob_slot_10_001.rotation_mode = 'QUATERNION'
ob_slot_10_001.rotation_quaternion = (5.862e-18, 6.095e-17, -0.09574, 0.9954)
ob_slot_10_001.empty_display_size = 0.05
ob_slot_12_002.parent = ob_glass_set_3_shaken
ob_slot_12_002.location = (-0.4, 0.008341, -0.02346)
ob_slot_12_002.rotation_mode = 'QUATERNION'
ob_slot_12_002.rotation_quaternion = (5.862e-18, 6.095e-17, -0.09574, 0.9954)
ob_slot_12_002.empty_display_size = 0.05
ob_slot_13_001.parent = ob_glass_set_3_shaken
ob_slot_13_001.location = (-0.18, 0.02158, -0.06812)
ob_slot_13_001.rotation_mode = 'QUATERNION'
ob_slot_13_001.rotation_quaternion = (5.862e-18, 6.095e-17, -0.09574, 0.9954)
ob_slot_13_001.empty_display_size = 0.05
ob_slot_14_001.parent = ob_glass_set_3_shaken
ob_slot_14_001.location = (-0.29, 0.01402, -0.04676)
ob_slot_14_001.rotation_mode = 'QUATERNION'
ob_slot_14_001.rotation_quaternion = (5.862e-18, 6.095e-17, -0.09574, 0.9954)
ob_slot_14_001.empty_display_size = 0.05
ob_slot_15.parent = ob_glass_set_3_shaken
ob_slot_15.location = (-0.07, 0.02676, -0.08952)
ob_slot_15.rotation_mode = 'QUATERNION'
ob_slot_15.rotation_quaternion = (5.862e-18, 6.095e-17, -0.09574, 0.9954)
ob_slot_15.empty_display_size = 0.05
ob_slot_16.parent = ob_glass_set_3_shaken
ob_slot_16.location = (0.07, 0.02676, -0.08952)
ob_slot_16.rotation_mode = 'QUATERNION'
ob_slot_16.rotation_quaternion = (5.862e-18, 6.095e-17, -0.09574, 0.9954)
ob_slot_16.empty_display_size = 0.05
ob_slot_2_002.parent = ob_glass_set_3_shaken
ob_slot_2_002.location = (-0.215, -0.02498, 0.1436)
ob_slot_2_002.rotation_mode = 'QUATERNION'
ob_slot_2_002.rotation_quaternion = (5.862e-18, 6.095e-17, -0.09574, 0.9954)
ob_slot_2_002.empty_display_size = 0.05
ob_slot_3_002.parent = ob_glass_set_3_shaken
ob_slot_3_002.location = (-0.11, -0.01644, 0.1225)
ob_slot_3_002.rotation_mode = 'QUATERNION'
ob_slot_3_002.rotation_quaternion = (5.862e-18, 6.095e-17, -0.09574, 0.9954)
ob_slot_3_002.empty_display_size = 0.05
ob_slot_4_002.parent = ob_glass_set_3_shaken
ob_slot_4_002.location = (-3.114e-17, -0.01219, 0.1011)
ob_slot_4_002.rotation_mode = 'QUATERNION'
ob_slot_4_002.rotation_quaternion = (5.862e-18, 6.095e-17, -0.09574, 0.9954)
ob_slot_4_002.empty_display_size = 0.05
ob_slot_5_002.parent = ob_glass_set_3_shaken
ob_slot_5_002.location = (0.11, -0.01644, 0.1225)
ob_slot_5_002.rotation_mode = 'QUATERNION'
ob_slot_5_002.rotation_quaternion = (5.862e-18, 6.095e-17, -0.09574, 0.9954)
ob_slot_5_002.empty_display_size = 0.05
ob_slot_6_002.parent = ob_glass_set_3_shaken
ob_slot_6_002.location = (0.215, -0.02498, 0.1436)
ob_slot_6_002.rotation_mode = 'QUATERNION'
ob_slot_6_002.rotation_quaternion = (5.862e-18, 6.095e-17, -0.09574, 0.9954)
ob_slot_6_002.empty_display_size = 0.05
ob_slot_7_002.parent = ob_glass_set_3_shaken
ob_slot_7_002.location = (0.32, -0.0287, 0.1673)
ob_slot_7_002.rotation_mode = 'QUATERNION'
ob_slot_7_002.rotation_quaternion = (5.862e-18, 6.095e-17, -0.09574, 0.9954)
ob_slot_7_002.empty_display_size = 0.05
ob_slot_8_002.parent = ob_glass_set_3_shaken
ob_slot_8_002.location = (0.4, 0.008341, -0.02346)
ob_slot_8_002.rotation_mode = 'QUATERNION'
ob_slot_8_002.rotation_quaternion = (5.862e-18, 6.095e-17, -0.09574, 0.9954)
ob_slot_8_002.empty_display_size = 0.05
ob_slot_9_002.parent = ob_glass_set_3_shaken
ob_slot_9_002.location = (0.29, 0.01402, -0.04676)
ob_slot_9_002.rotation_mode = 'QUATERNION'
ob_slot_9_002.rotation_quaternion = (5.862e-18, 6.095e-17, -0.09574, 0.9954)
ob_slot_9_002.empty_display_size = 0.05
ob_glass_set_3_shaken.location = (0.0, 0.0, 0.0)
ob_glass_set_3_shaken.empty_display_type = 'ARROWS'
ob_glass_set_3_shaken.empty_display_size = 5.0
ob_glass_set_3_shaken.show_name = True
ob_piece_0_003.parent = ob_glass_set_4_shaken
ob_piece_0_003.location = (0.0, 0.0, 0.0)
ob_piece_0_003.show_transparent = True
ob_slot_10_002.parent = ob_glass_set_4_shaken
ob_slot_10_002.location = (0.18, 0.02181, -0.06929)
ob_slot_10_002.rotation_mode = 'QUATERNION'
ob_slot_10_002.rotation_quaternion = (5.862e-18, 6.095e-17, -0.09574, 0.9954)
ob_slot_10_002.empty_display_size = 0.05
ob_slot_13_002.parent = ob_glass_set_4_shaken
ob_slot_13_002.location = (-0.18, 0.02181, -0.06929)
ob_slot_13_002.rotation_mode = 'QUATERNION'
ob_slot_13_002.rotation_quaternion = (5.862e-18, 6.095e-17, -0.09574, 0.9954)
ob_slot_13_002.empty_display_size = 0.05
ob_slot_14_002.parent = ob_glass_set_4_shaken
ob_slot_14_002.location = (-0.29, 0.01425, -0.04793)
ob_slot_14_002.rotation_mode = 'QUATERNION'
ob_slot_14_002.rotation_quaternion = (5.862e-18, 6.095e-17, -0.09574, 0.9954)
ob_slot_14_002.empty_display_size = 0.05
ob_slot_15_001.parent = ob_glass_set_4_shaken
ob_slot_15_001.location = (-0.07, 0.02699, -0.0907)
ob_slot_15_001.rotation_mode = 'QUATERNION'
ob_slot_15_001.rotation_quaternion = (5.862e-18, 6.095e-17, -0.09574, 0.9954)
ob_slot_15_001.empty_display_size = 0.05
ob_slot_16_001.parent = ob_glass_set_4_shaken
ob_slot_16_001.location = (0.07, 0.02699, -0.0907)
ob_slot_16_001.rotation_mode = 'QUATERNION'
ob_slot_16_001.rotation_quaternion = (5.862e-18, 6.095e-17, -0.09574, 0.9954)
ob_slot_16_001.empty_display_size = 0.05
ob_slot_2_003.parent = ob_glass_set_4_shaken
ob_slot_2_003.location = (-0.215, -0.01952, 0.1155)
ob_slot_2_003.rotation_mode = 'QUATERNION'
ob_slot_2_003.rotation_quaternion = (5.862e-18, 6.095e-17, -0.09574, 0.9954)
ob_slot_2_003.empty_display_size = 0.05
ob_slot_3_003.parent = ob_glass_set_4_shaken
ob_slot_3_003.location = (-0.11, -0.01517, 0.1159)
ob_slot_3_003.rotation_mode = 'QUATERNION'
ob_slot_3_003.rotation_quaternion = (5.862e-18, 6.095e-17, -0.09574, 0.9954)
ob_slot_3_003.empty_display_size = 0.05
ob_slot_4_003.parent = ob_glass_set_4_shaken
ob_slot_4_003.location = (4.309e-18, -0.0153, 0.1171)
ob_slot_4_003.rotation_mode = 'QUATERNION'
ob_slot_4_003.rotation_quaternion = (5.862e-18, 6.095e-17, -0.09574, 0.9954)
ob_slot_4_003.empty_display_size = 0.05
ob_slot_5_003.parent = ob_glass_set_4_shaken
ob_slot_5_003.location = (0.11, -0.01517, 0.1159)
ob_slot_5_003.rotation_mode = 'QUATERNION'
ob_slot_5_003.rotation_quaternion = (5.862e-18, 6.095e-17, -0.09574, 0.9954)
ob_slot_5_003.empty_display_size = 0.05
ob_slot_6_003.parent = ob_glass_set_4_shaken
ob_slot_6_003.location = (0.215, -0.01952, 0.1155)
ob_slot_6_003.rotation_mode = 'QUATERNION'
ob_slot_6_003.rotation_quaternion = (5.862e-18, 6.095e-17, -0.09574, 0.9954)
ob_slot_6_003.empty_display_size = 0.05
ob_slot_9_003.parent = ob_glass_set_4_shaken
ob_slot_9_003.location = (0.29, 0.01425, -0.04793)
ob_slot_9_003.rotation_mode = 'QUATERNION'
ob_slot_9_003.rotation_quaternion = (5.862e-18, 6.095e-17, -0.09574, 0.9954)
ob_slot_9_003.empty_display_size = 0.05
ob_glass_set_4_shaken.location = (0.0, 0.0, 0.0)
ob_glass_set_4_shaken.empty_display_type = 'ARROWS'
ob_glass_set_4_shaken.empty_display_size = 5.0
ob_glass_set_4_shaken.show_name = True

# ---- collection membership
scene.collection.objects.link(ob_piece_0)
scene.collection.objects.link(ob_slot_1)
scene.collection.objects.link(ob_slot_11)
scene.collection.objects.link(ob_slot_12)
scene.collection.objects.link(ob_slot_2)
scene.collection.objects.link(ob_slot_3)
scene.collection.objects.link(ob_slot_4)
scene.collection.objects.link(ob_slot_5)
scene.collection.objects.link(ob_slot_6)
scene.collection.objects.link(ob_slot_7)
scene.collection.objects.link(ob_slot_8)
scene.collection.objects.link(ob_slot_9)
scene.collection.objects.link(ob_glass_set_1_shaken)
scene.collection.objects.link(ob_piece_0_001)
scene.collection.objects.link(ob_slot_1_001)
scene.collection.objects.link(ob_slot_10)
scene.collection.objects.link(ob_slot_12_001)
scene.collection.objects.link(ob_slot_13)
scene.collection.objects.link(ob_slot_14)
scene.collection.objects.link(ob_slot_2_001)
scene.collection.objects.link(ob_slot_3_001)
scene.collection.objects.link(ob_slot_4_001)
scene.collection.objects.link(ob_slot_5_001)
scene.collection.objects.link(ob_slot_6_001)
scene.collection.objects.link(ob_slot_7_001)
scene.collection.objects.link(ob_slot_8_001)
scene.collection.objects.link(ob_slot_9_001)
scene.collection.objects.link(ob_glass_set_2_shaken)
scene.collection.objects.link(ob_piece_0_002)
scene.collection.objects.link(ob_slot_1_002)
scene.collection.objects.link(ob_slot_10_001)
scene.collection.objects.link(ob_slot_12_002)
scene.collection.objects.link(ob_slot_13_001)
scene.collection.objects.link(ob_slot_14_001)
scene.collection.objects.link(ob_slot_15)
scene.collection.objects.link(ob_slot_16)
scene.collection.objects.link(ob_slot_2_002)
scene.collection.objects.link(ob_slot_3_002)
scene.collection.objects.link(ob_slot_4_002)
scene.collection.objects.link(ob_slot_5_002)
scene.collection.objects.link(ob_slot_6_002)
scene.collection.objects.link(ob_slot_7_002)
scene.collection.objects.link(ob_slot_8_002)
scene.collection.objects.link(ob_slot_9_002)
scene.collection.objects.link(ob_glass_set_3_shaken)
scene.collection.objects.link(ob_piece_0_003)
scene.collection.objects.link(ob_slot_10_002)
scene.collection.objects.link(ob_slot_13_002)
scene.collection.objects.link(ob_slot_14_002)
scene.collection.objects.link(ob_slot_15_001)
scene.collection.objects.link(ob_slot_16_001)
scene.collection.objects.link(ob_slot_2_003)
scene.collection.objects.link(ob_slot_3_003)
scene.collection.objects.link(ob_slot_4_003)
scene.collection.objects.link(ob_slot_5_003)
scene.collection.objects.link(ob_slot_6_003)
scene.collection.objects.link(ob_slot_9_003)
scene.collection.objects.link(ob_glass_set_4_shaken)

# ---- scene / render settings (as saved in the file)
scene.frame_start = 1; scene.frame_end = 250; scene.frame_set(1)
scene.render.engine = 'BLENDER_EEVEE_NEXT'
scene.cycles.sampling_pattern = 'TABULATED_SOBOL'
scene.view_settings.view_transform = 'Filmic'
bpy.context.view_layer.update()

# ---- added for rendering (the .blend has no active camera and no usable light): camera, sun
cam_auto = bpy.data.cameras.new('AutoCamera')
cam_auto.lens = 50.0
cam_auto.sensor_width = 36.0
cam_auto.clip_end = 1000.0
ob_auto_camera = bpy.data.objects.new('AutoCamera', cam_auto)
scene.collection.objects.link(ob_auto_camera)
ob_auto_camera.location = (0.185045, -0.222054, 0.822036)
ob_auto_camera.rotation_euler = (1.09748, -7.21219e-08, 0.694738)
scene.camera = ob_auto_camera
light_auto_sun = bpy.data.lights.new('AutoSun', 'SUN')
light_auto_sun.energy = 3.0
light_auto_sun.angle = 0.0523599
ob_auto_sun = bpy.data.objects.new('AutoSun', light_auto_sun)
scene.collection.objects.link(ob_auto_sun)
ob_auto_sun.rotation_euler = (0.872665, 0.174533, 0.523599)
bpy.context.view_layer.update()
